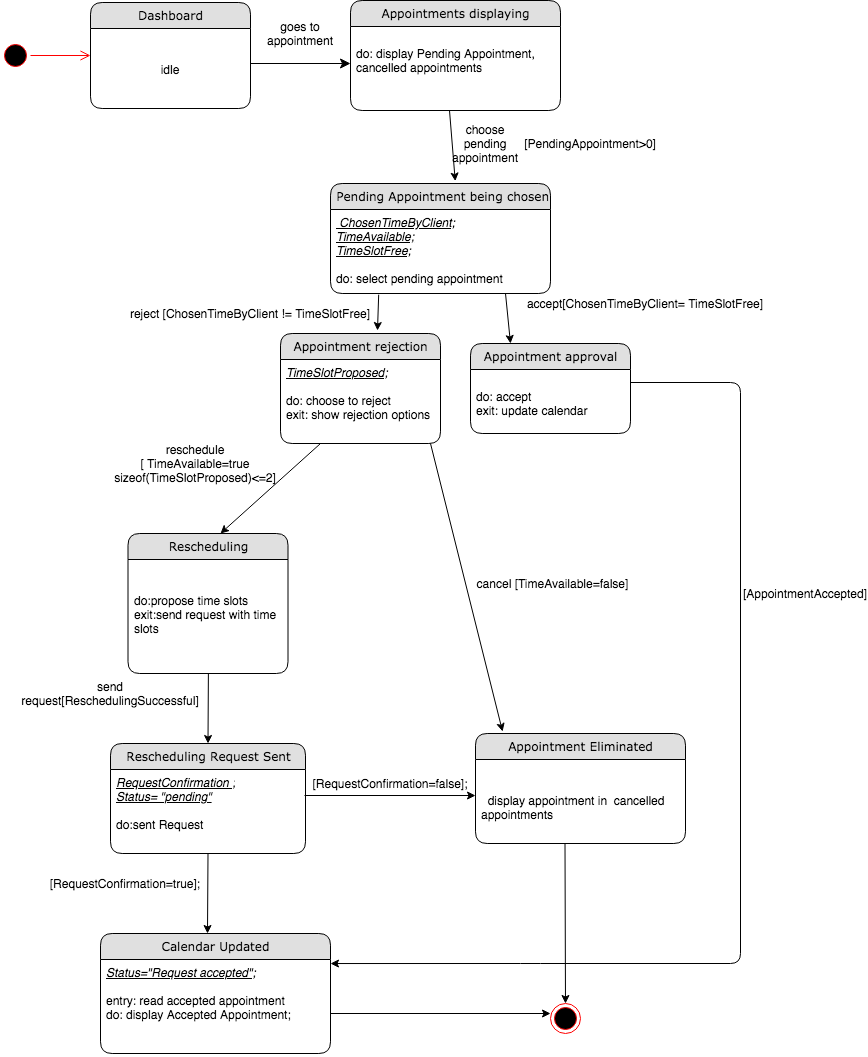

The diagram above was exported from draw.io. Its source (the exported page's mxGraphModel, read from the mxfile embedded in the PNG):
<mxGraphModel dx="946" dy="646" grid="1" gridSize="10" guides="1" tooltips="1" connect="1" arrows="1" fold="1" page="1" pageScale="1" pageWidth="1100" pageHeight="850" background="#ffffff" math="0" shadow="0">
  <root>
    <mxCell id="0" />
    <mxCell id="1" parent="0" />
    <mxCell id="21ea969265ad0168-36" style="edgeStyle=orthogonalEdgeStyle;html=1;labelBackgroundColor=none;startFill=0;startSize=8;endFill=1;endSize=8;fontFamily=Verdana;fontSize=12;" parent="1" source="21ea969265ad0168-6" edge="1">
      <mxGeometry relative="1" as="geometry">
        <mxPoint x="420" y="120" as="targetPoint" />
        <Array as="points">
          <mxPoint x="240" y="140" />
        </Array>
      </mxGeometry>
    </mxCell>
    <mxCell id="rdV9_6l6kC6E4xn4P61S-1" value="goes to appointment" style="text;html=1;strokeColor=none;fillColor=none;align=center;verticalAlign=middle;whiteSpace=wrap;rounded=0;" parent="1" vertex="1">
      <mxGeometry x="350" y="80" width="40" height="20" as="geometry" />
    </mxCell>
    <mxCell id="rdV9_6l6kC6E4xn4P61S-9" value="" style="endArrow=classic;html=1;entryX=0.567;entryY=-0.022;entryDx=0;entryDy=0;entryPerimeter=0;" parent="1" target="iOxPWpz1RouKTi9r0qk_-1" edge="1">
      <mxGeometry width="50" height="50" relative="1" as="geometry">
        <mxPoint x="519" y="167" as="sourcePoint" />
        <mxPoint x="500" y="220" as="targetPoint" />
      </mxGeometry>
    </mxCell>
    <mxCell id="rdV9_6l6kC6E4xn4P61S-17" value="choose pending appointment" style="text;html=1;strokeColor=none;fillColor=none;align=center;verticalAlign=middle;whiteSpace=wrap;rounded=0;rotation=0;" parent="1" vertex="1">
      <mxGeometry x="530" y="190" width="50" height="20" as="geometry" />
    </mxCell>
    <mxCell id="rdV9_6l6kC6E4xn4P61S-20" value="" style="endArrow=classic;html=1;entryX=0.578;entryY=0;entryDx=0;entryDy=0;entryPerimeter=0;" parent="1" target="mAmqgvCDSEABrybZSbF8-38" edge="1">
      <mxGeometry width="50" height="50" relative="1" as="geometry">
        <mxPoint x="390" y="500" as="sourcePoint" />
        <mxPoint x="390" y="620" as="targetPoint" />
      </mxGeometry>
    </mxCell>
    <mxCell id="rdV9_6l6kC6E4xn4P61S-27" value="" style="ellipse;html=1;shape=startState;fillColor=#000000;strokeColor=#ff0000;" parent="1" vertex="1">
      <mxGeometry x="70" y="97" width="30" height="30" as="geometry" />
    </mxCell>
    <mxCell id="rdV9_6l6kC6E4xn4P61S-28" value="" style="edgeStyle=orthogonalEdgeStyle;html=1;verticalAlign=bottom;endArrow=open;endSize=8;strokeColor=#ff0000;" parent="1" source="rdV9_6l6kC6E4xn4P61S-27" edge="1">
      <mxGeometry relative="1" as="geometry">
        <mxPoint x="160" y="112" as="targetPoint" />
      </mxGeometry>
    </mxCell>
    <mxCell id="rdV9_6l6kC6E4xn4P61S-2" value="Appointments displaying" style="swimlane;html=1;fontStyle=0;childLayout=stackLayout;horizontal=1;startSize=26;fillColor=#e0e0e0;horizontalStack=0;resizeParent=1;resizeLast=0;collapsible=1;marginBottom=0;swimlaneFillColor=#ffffff;align=center;rounded=1;shadow=0;comic=0;labelBackgroundColor=none;strokeWidth=1;fontFamily=Verdana;fontSize=12" parent="1" vertex="1">
      <mxGeometry x="420" y="57" width="210" height="110" as="geometry" />
    </mxCell>
    <mxCell id="rdV9_6l6kC6E4xn4P61S-4" value="&lt;br&gt;do: display Pending Appointment,&lt;br&gt;cancelled appointments" style="text;html=1;strokeColor=none;fillColor=none;spacingLeft=4;spacingRight=4;whiteSpace=wrap;overflow=hidden;rotatable=0;points=[[0,0.5],[1,0.5]];portConstraint=eastwest;" parent="rdV9_6l6kC6E4xn4P61S-2" vertex="1">
      <mxGeometry y="26" width="210" height="84" as="geometry" />
    </mxCell>
    <mxCell id="iOxPWpz1RouKTi9r0qk_-1" value="&amp;nbsp;Pending Appointment being chosen" style="swimlane;html=1;fontStyle=0;childLayout=stackLayout;horizontal=1;startSize=26;fillColor=#e0e0e0;horizontalStack=0;resizeParent=1;resizeLast=0;collapsible=1;marginBottom=0;swimlaneFillColor=#ffffff;align=center;rounded=1;shadow=0;comic=0;labelBackgroundColor=none;strokeWidth=1;fontFamily=Verdana;fontSize=12" parent="1" vertex="1">
      <mxGeometry x="400" y="240" width="220" height="110" as="geometry" />
    </mxCell>
    <mxCell id="iOxPWpz1RouKTi9r0qk_-2" value="&lt;i&gt;&lt;u&gt;&amp;nbsp;ChosenTimeByClient;&lt;br&gt;TimeAvailable;&lt;br&gt;TimeSlotFree;&lt;/u&gt;&lt;/i&gt;&lt;br&gt;&lt;br&gt;do: select pending appointment" style="text;html=1;strokeColor=none;fillColor=none;spacingLeft=4;spacingRight=4;whiteSpace=wrap;overflow=hidden;rotatable=0;points=[[0,0.5],[1,0.5]];portConstraint=eastwest;" parent="iOxPWpz1RouKTi9r0qk_-1" vertex="1">
      <mxGeometry y="26" width="220" height="84" as="geometry" />
    </mxCell>
    <mxCell id="21ea969265ad0168-6" value="Dashboard" style="swimlane;html=1;fontStyle=0;childLayout=stackLayout;horizontal=1;startSize=26;fillColor=#e0e0e0;horizontalStack=0;resizeParent=1;resizeLast=0;collapsible=1;marginBottom=0;swimlaneFillColor=#ffffff;align=center;rounded=1;shadow=0;comic=0;labelBackgroundColor=none;strokeWidth=1;fontFamily=Verdana;fontSize=12" parent="1" vertex="1">
      <mxGeometry x="160" y="59" width="160" height="106" as="geometry" />
    </mxCell>
    <mxCell id="21ea969265ad0168-8" value="&lt;br&gt;&lt;br&gt;idle" style="text;html=1;strokeColor=none;fillColor=none;spacingLeft=4;spacingRight=4;whiteSpace=wrap;overflow=hidden;rotatable=0;points=[[0,0.5],[1,0.5]];portConstraint=eastwest;align=center;" parent="21ea969265ad0168-6" vertex="1">
      <mxGeometry y="26" width="160" height="54" as="geometry" />
    </mxCell>
    <mxCell id="rdV9_6l6kC6E4xn4P61S-29" value="" style="ellipse;html=1;shape=endState;fillColor=#000000;strokeColor=#ff0000;" parent="1" vertex="1">
      <mxGeometry x="620" y="1060" width="30" height="30" as="geometry" />
    </mxCell>
    <mxCell id="iOxPWpz1RouKTi9r0qk_-9" value="" style="endArrow=classic;html=1;entryX=0.25;entryY=0;entryDx=0;entryDy=0;exitX=0;exitY=0;exitDx=0;exitDy=0;" parent="1" source="iOxPWpz1RouKTi9r0qk_-12" target="iOxPWpz1RouKTi9r0qk_-21" edge="1">
      <mxGeometry width="50" height="50" relative="1" as="geometry">
        <mxPoint x="580" y="340" as="sourcePoint" />
        <mxPoint x="549" y="395" as="targetPoint" />
      </mxGeometry>
    </mxCell>
    <mxCell id="iOxPWpz1RouKTi9r0qk_-12" value="accept[ChosenTimeByClient= TimeSlotFree]" style="text;html=1;strokeColor=none;fillColor=none;align=center;verticalAlign=middle;whiteSpace=wrap;rounded=0;" parent="1" vertex="1">
      <mxGeometry x="575" y="350" width="280" height="20" as="geometry" />
    </mxCell>
    <mxCell id="iOxPWpz1RouKTi9r0qk_-24" value="" style="endArrow=classic;html=1;exitX=0.219;exitY=1.014;exitDx=0;exitDy=0;exitPerimeter=0;" parent="1" source="iOxPWpz1RouKTi9r0qk_-2" edge="1">
      <mxGeometry width="50" height="50" relative="1" as="geometry">
        <mxPoint x="440" y="340" as="sourcePoint" />
        <mxPoint x="447" y="387" as="targetPoint" />
      </mxGeometry>
    </mxCell>
    <mxCell id="iOxPWpz1RouKTi9r0qk_-25" value="reschedule&lt;br&gt;[ TimeAvailable=true&lt;br&gt;sizeof(TimeSlotProposed)&amp;lt;=2]" style="text;html=1;strokeColor=none;fillColor=none;align=center;verticalAlign=middle;whiteSpace=wrap;rounded=0;rotation=0;" parent="1" vertex="1">
      <mxGeometry x="170" y="510" width="190" height="20" as="geometry" />
    </mxCell>
    <mxCell id="iOxPWpz1RouKTi9r0qk_-42" value="[AppointmentAccepted]" style="text;html=1;strokeColor=none;fillColor=none;align=center;verticalAlign=middle;whiteSpace=wrap;rounded=0;" parent="1" vertex="1">
      <mxGeometry x="855" y="640" width="40" height="20" as="geometry" />
    </mxCell>
    <mxCell id="iOxPWpz1RouKTi9r0qk_-48" value="" style="endArrow=classic;html=1;exitX=1;exitY=0.5;exitDx=0;exitDy=0;entryX=1;entryY=0.043;entryDx=0;entryDy=0;entryPerimeter=0;" parent="1" target="mAmqgvCDSEABrybZSbF8-35" edge="1">
      <mxGeometry width="50" height="50" relative="1" as="geometry">
        <mxPoint x="700" y="439" as="sourcePoint" />
        <mxPoint x="401" y="1040" as="targetPoint" />
        <Array as="points">
          <mxPoint x="810" y="439" />
          <mxPoint x="810" y="1020" />
          <mxPoint x="600" y="1020" />
        </Array>
      </mxGeometry>
    </mxCell>
    <mxCell id="iOxPWpz1RouKTi9r0qk_-11" value="reject [ChosenTimeByClient != TimeSlotFree]" style="text;html=1;strokeColor=none;fillColor=none;align=center;verticalAlign=middle;whiteSpace=wrap;rounded=0;" parent="1" vertex="1">
      <mxGeometry x="180" y="360" width="280" height="20" as="geometry" />
    </mxCell>
    <mxCell id="mAmqgvCDSEABrybZSbF8-1" value="Appointment rejection" style="swimlane;html=1;fontStyle=0;childLayout=stackLayout;horizontal=1;startSize=26;fillColor=#e0e0e0;horizontalStack=0;resizeParent=1;resizeLast=0;collapsible=1;marginBottom=0;swimlaneFillColor=#ffffff;align=center;rounded=1;shadow=0;comic=0;labelBackgroundColor=none;strokeWidth=1;fontFamily=Verdana;fontSize=12" parent="1" vertex="1">
      <mxGeometry x="350" y="390" width="160" height="110" as="geometry" />
    </mxCell>
    <mxCell id="mAmqgvCDSEABrybZSbF8-2" value="&lt;i&gt;&lt;u&gt;TimeSlotProposed;&lt;br&gt;&lt;br&gt;&lt;/u&gt;&lt;/i&gt;do: choose to reject&lt;br&gt;exit: show rejection options" style="text;html=1;strokeColor=none;fillColor=none;spacingLeft=4;spacingRight=4;whiteSpace=wrap;overflow=hidden;rotatable=0;points=[[0,0.5],[1,0.5]];portConstraint=eastwest;" parent="mAmqgvCDSEABrybZSbF8-1" vertex="1">
      <mxGeometry y="26" width="160" height="74" as="geometry" />
    </mxCell>
    <mxCell id="mAmqgvCDSEABrybZSbF8-10" value="[PendingAppointment&amp;gt;0]" style="text;html=1;strokeColor=none;fillColor=none;align=center;verticalAlign=middle;whiteSpace=wrap;rounded=0;" parent="1" vertex="1">
      <mxGeometry x="640" y="190" width="40" height="20" as="geometry" />
    </mxCell>
    <mxCell id="mAmqgvCDSEABrybZSbF8-15" value="" style="endArrow=classic;html=1;entryX=0.5;entryY=0;entryDx=0;entryDy=0;" parent="1" target="iOxPWpz1RouKTi9r0qk_-31" edge="1">
      <mxGeometry width="50" height="50" relative="1" as="geometry">
        <mxPoint x="278" y="710" as="sourcePoint" />
        <mxPoint x="290" y="730" as="targetPoint" />
      </mxGeometry>
    </mxCell>
    <mxCell id="iOxPWpz1RouKTi9r0qk_-31" value="Rescheduling Request Sent" style="swimlane;html=1;fontStyle=0;childLayout=stackLayout;horizontal=1;startSize=26;fillColor=#e0e0e0;horizontalStack=0;resizeParent=1;resizeLast=0;collapsible=1;marginBottom=0;swimlaneFillColor=#ffffff;align=center;rounded=1;shadow=0;comic=0;labelBackgroundColor=none;strokeWidth=1;fontFamily=Verdana;fontSize=12" parent="1" vertex="1">
      <mxGeometry x="180" y="800" width="195" height="110" as="geometry" />
    </mxCell>
    <mxCell id="iOxPWpz1RouKTi9r0qk_-33" value="&lt;i&gt;&lt;u&gt;RequestConfirmation ;&lt;br&gt;Status= &quot;pending&quot;&lt;/u&gt;&lt;/i&gt;&lt;br&gt;&lt;br&gt;do:sent Request" style="text;html=1;strokeColor=none;fillColor=none;spacingLeft=4;spacingRight=4;whiteSpace=wrap;overflow=hidden;rotatable=0;points=[[0,0.5],[1,0.5]];portConstraint=eastwest;" parent="iOxPWpz1RouKTi9r0qk_-31" vertex="1">
      <mxGeometry y="26" width="195" height="84" as="geometry" />
    </mxCell>
    <mxCell id="mAmqgvCDSEABrybZSbF8-19" value="[RequestConfirmation=false];" style="text;html=1;strokeColor=none;fillColor=none;align=center;verticalAlign=middle;whiteSpace=wrap;rounded=0;rotation=0;" parent="1" vertex="1">
      <mxGeometry x="375" y="830" width="170" height="20" as="geometry" />
    </mxCell>
    <mxCell id="mAmqgvCDSEABrybZSbF8-36" value="[RequestConfirmation=true];" style="text;html=1;strokeColor=none;fillColor=none;align=center;verticalAlign=middle;whiteSpace=wrap;rounded=0;rotation=0;" parent="1" vertex="1">
      <mxGeometry x="110" y="930" width="170" height="20" as="geometry" />
    </mxCell>
    <mxCell id="mAmqgvCDSEABrybZSbF8-40" value="send request[ReschedulingSuccessful]" style="text;html=1;strokeColor=none;fillColor=none;align=center;verticalAlign=middle;whiteSpace=wrap;rounded=0;rotation=0;" parent="1" vertex="1">
      <mxGeometry x="130" y="740" width="100" height="20" as="geometry" />
    </mxCell>
    <mxCell id="mAmqgvCDSEABrybZSbF8-38" value="Rescheduling" style="swimlane;html=1;fontStyle=0;childLayout=stackLayout;horizontal=1;startSize=26;fillColor=#e0e0e0;horizontalStack=0;resizeParent=1;resizeLast=0;collapsible=1;marginBottom=0;swimlaneFillColor=#ffffff;align=center;rounded=1;shadow=0;comic=0;labelBackgroundColor=none;strokeWidth=1;fontFamily=Verdana;fontSize=12" parent="1" vertex="1">
      <mxGeometry x="197.5" y="590" width="160" height="140" as="geometry" />
    </mxCell>
    <mxCell id="mAmqgvCDSEABrybZSbF8-39" value="&lt;br&gt;&lt;br&gt;do:propose time slots&lt;br&gt;exit:send request with time slots" style="text;html=1;strokeColor=none;fillColor=none;spacingLeft=4;spacingRight=4;whiteSpace=wrap;overflow=hidden;rotatable=0;points=[[0,0.5],[1,0.5]];portConstraint=eastwest;" parent="mAmqgvCDSEABrybZSbF8-38" vertex="1">
      <mxGeometry y="26" width="160" height="104" as="geometry" />
    </mxCell>
    <mxCell id="iOxPWpz1RouKTi9r0qk_-21" value="Appointment approval" style="swimlane;html=1;fontStyle=0;childLayout=stackLayout;horizontal=1;startSize=26;fillColor=#e0e0e0;horizontalStack=0;resizeParent=1;resizeLast=0;collapsible=1;marginBottom=0;swimlaneFillColor=#ffffff;align=center;rounded=1;shadow=0;comic=0;labelBackgroundColor=none;strokeWidth=1;fontFamily=Verdana;fontSize=12" parent="1" vertex="1">
      <mxGeometry x="540" y="400" width="160" height="90" as="geometry" />
    </mxCell>
    <mxCell id="iOxPWpz1RouKTi9r0qk_-23" value="&lt;br&gt;do: accept&lt;br&gt;exit: update calendar" style="text;html=1;strokeColor=none;fillColor=none;spacingLeft=4;spacingRight=4;whiteSpace=wrap;overflow=hidden;rotatable=0;points=[[0,0.5],[1,0.5]];portConstraint=eastwest;" parent="iOxPWpz1RouKTi9r0qk_-21" vertex="1">
      <mxGeometry y="26" width="160" height="54" as="geometry" />
    </mxCell>
    <mxCell id="mAmqgvCDSEABrybZSbF8-42" value="" style="endArrow=classic;html=1;strokeColor=#000000;" parent="1" edge="1">
      <mxGeometry width="50" height="50" relative="1" as="geometry">
        <mxPoint x="370" y="1070" as="sourcePoint" />
        <mxPoint x="620" y="1070" as="targetPoint" />
      </mxGeometry>
    </mxCell>
    <mxCell id="mAmqgvCDSEABrybZSbF8-43" value="" style="endArrow=classic;html=1;entryX=0.5;entryY=0;entryDx=0;entryDy=0;" parent="1" target="rdV9_6l6kC6E4xn4P61S-29" edge="1">
      <mxGeometry width="50" height="50" relative="1" as="geometry">
        <mxPoint x="634.5" y="900" as="sourcePoint" />
        <mxPoint x="634.5" y="1050" as="targetPoint" />
      </mxGeometry>
    </mxCell>
    <mxCell id="iOxPWpz1RouKTi9r0qk_-34" value="Appointment Eliminated" style="swimlane;html=1;fontStyle=0;childLayout=stackLayout;horizontal=1;startSize=26;fillColor=#e0e0e0;horizontalStack=0;resizeParent=1;resizeLast=0;collapsible=1;marginBottom=0;swimlaneFillColor=#ffffff;align=center;rounded=1;shadow=0;comic=0;labelBackgroundColor=none;strokeWidth=1;fontFamily=Verdana;fontSize=12" parent="1" vertex="1">
      <mxGeometry x="545" y="790" width="210" height="110" as="geometry" />
    </mxCell>
    <mxCell id="iOxPWpz1RouKTi9r0qk_-35" value="&lt;br&gt;&lt;br&gt;&amp;nbsp; display appointment in&amp;nbsp; cancelled appointments" style="text;html=1;strokeColor=none;fillColor=none;spacingLeft=4;spacingRight=4;whiteSpace=wrap;overflow=hidden;rotatable=0;points=[[0,0.5],[1,0.5]];portConstraint=eastwest;" parent="iOxPWpz1RouKTi9r0qk_-34" vertex="1">
      <mxGeometry y="26" width="210" height="84" as="geometry" />
    </mxCell>
    <mxCell id="mAmqgvCDSEABrybZSbF8-34" value="Calendar Updated" style="swimlane;html=1;fontStyle=0;childLayout=stackLayout;horizontal=1;startSize=26;fillColor=#e0e0e0;horizontalStack=0;resizeParent=1;resizeLast=0;collapsible=1;marginBottom=0;swimlaneFillColor=#ffffff;align=center;rounded=1;shadow=0;comic=0;labelBackgroundColor=none;strokeWidth=1;fontFamily=Verdana;fontSize=12" parent="1" vertex="1">
      <mxGeometry x="170" y="990" width="230" height="120" as="geometry" />
    </mxCell>
    <mxCell id="mAmqgvCDSEABrybZSbF8-35" value="&lt;i&gt;&lt;u&gt;Status=&quot;Request accepted&quot;;&lt;br&gt;&lt;br&gt;&lt;/u&gt;&lt;/i&gt;entry: read accepted appointment&lt;br&gt;do:&amp;nbsp;display Accepted Appointment;" style="text;html=1;strokeColor=none;fillColor=none;spacingLeft=4;spacingRight=4;whiteSpace=wrap;overflow=hidden;rotatable=0;points=[[0,0.5],[1,0.5]];portConstraint=eastwest;" parent="mAmqgvCDSEABrybZSbF8-34" vertex="1">
      <mxGeometry y="26" width="230" height="94" as="geometry" />
    </mxCell>
    <mxCell id="mAmqgvCDSEABrybZSbF8-46" value="" style="endArrow=classic;html=1;" parent="1" edge="1">
      <mxGeometry width="50" height="50" relative="1" as="geometry">
        <mxPoint x="277.5" y="910" as="sourcePoint" />
        <mxPoint x="277" y="990" as="targetPoint" />
      </mxGeometry>
    </mxCell>
    <mxCell id="mAmqgvCDSEABrybZSbF8-47" value="" style="endArrow=classic;html=1;strokeColor=#000000;entryX=0;entryY=0.429;entryDx=0;entryDy=0;entryPerimeter=0;" parent="1" target="iOxPWpz1RouKTi9r0qk_-35" edge="1">
      <mxGeometry width="50" height="50" relative="1" as="geometry">
        <mxPoint x="374" y="852" as="sourcePoint" />
        <mxPoint x="545" y="858" as="targetPoint" />
      </mxGeometry>
    </mxCell>
    <mxCell id="U77gCxGZ6TeTki7mq9k0-1" value="" style="endArrow=classic;html=1;strokeColor=#000000;entryX=0.129;entryY=-0.018;entryDx=0;entryDy=0;entryPerimeter=0;" parent="1" target="iOxPWpz1RouKTi9r0qk_-34" edge="1">
      <mxGeometry width="50" height="50" relative="1" as="geometry">
        <mxPoint x="500" y="500" as="sourcePoint" />
        <mxPoint x="545" y="590" as="targetPoint" />
      </mxGeometry>
    </mxCell>
    <mxCell id="U77gCxGZ6TeTki7mq9k0-2" value="cancel [TimeAvailable=false]" style="text;html=1;strokeColor=none;fillColor=none;align=center;verticalAlign=middle;whiteSpace=wrap;rounded=0;" parent="1" vertex="1">
      <mxGeometry x="545" y="630" width="155" height="20" as="geometry" />
    </mxCell>
  </root>
</mxGraphModel>